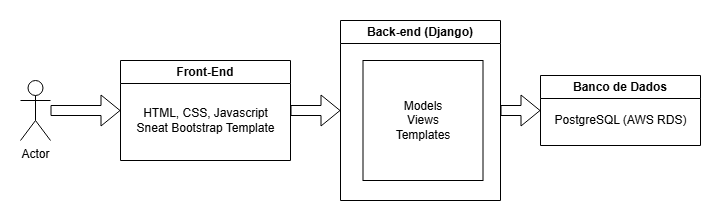

The diagram above was exported from draw.io. Its source (the exported page's mxGraphModel, read from the mxfile embedded in the PNG):
<mxGraphModel dx="983" dy="546" grid="1" gridSize="10" guides="1" tooltips="1" connect="1" arrows="1" fold="1" page="1" pageScale="1" pageWidth="850" pageHeight="1100" math="0" shadow="0" extFonts="Permanent Marker^https://fonts.googleapis.com/css?family=Permanent+Marker">
  <root>
    <mxCell id="0" />
    <mxCell id="1" parent="0" />
    <mxCell id="Z2OpftJKiWXk_JwrFRkl-1" value="Actor" style="shape=umlActor;verticalLabelPosition=bottom;verticalAlign=top;html=1;outlineConnect=0;" vertex="1" parent="1">
      <mxGeometry x="50" y="310" width="30" height="60" as="geometry" />
    </mxCell>
    <mxCell id="Z2OpftJKiWXk_JwrFRkl-3" value="Front-End" style="swimlane;whiteSpace=wrap;html=1;" vertex="1" parent="1">
      <mxGeometry x="150" y="290" width="170" height="100" as="geometry" />
    </mxCell>
    <mxCell id="Z2OpftJKiWXk_JwrFRkl-4" value="HTML, CSS, Javascript&lt;br&gt;Sneat Bootstrap Template" style="text;html=1;align=center;verticalAlign=middle;resizable=0;points=[];autosize=1;strokeColor=none;fillColor=none;" vertex="1" parent="Z2OpftJKiWXk_JwrFRkl-3">
      <mxGeometry x="5" y="40" width="160" height="40" as="geometry" />
    </mxCell>
    <mxCell id="Z2OpftJKiWXk_JwrFRkl-5" value="Back-end (Django)" style="swimlane;whiteSpace=wrap;html=1;" vertex="1" parent="1">
      <mxGeometry x="370" y="250" width="160" height="180" as="geometry" />
    </mxCell>
    <mxCell id="Z2OpftJKiWXk_JwrFRkl-6" value="Models&lt;br&gt;Views&lt;br&gt;Templates" style="whiteSpace=wrap;html=1;aspect=fixed;" vertex="1" parent="Z2OpftJKiWXk_JwrFRkl-5">
      <mxGeometry x="22.5" y="40" width="120" height="120" as="geometry" />
    </mxCell>
    <mxCell id="Z2OpftJKiWXk_JwrFRkl-7" value="Banco de Dados" style="swimlane;whiteSpace=wrap;html=1;" vertex="1" parent="1">
      <mxGeometry x="570" y="305" width="160" height="70" as="geometry" />
    </mxCell>
    <mxCell id="Z2OpftJKiWXk_JwrFRkl-8" value="PostgreSQL (AWS RDS)" style="text;html=1;align=center;verticalAlign=middle;resizable=0;points=[];autosize=1;strokeColor=none;fillColor=none;" vertex="1" parent="Z2OpftJKiWXk_JwrFRkl-7">
      <mxGeometry y="30" width="160" height="30" as="geometry" />
    </mxCell>
    <mxCell id="Z2OpftJKiWXk_JwrFRkl-9" value="" style="shape=flexArrow;endArrow=classic;html=1;rounded=0;entryX=0;entryY=0.5;entryDx=0;entryDy=0;" edge="1" parent="1" source="Z2OpftJKiWXk_JwrFRkl-1" target="Z2OpftJKiWXk_JwrFRkl-3">
      <mxGeometry width="50" height="50" relative="1" as="geometry">
        <mxPoint x="400" y="430" as="sourcePoint" />
        <mxPoint x="150" y="330" as="targetPoint" />
      </mxGeometry>
    </mxCell>
    <mxCell id="Z2OpftJKiWXk_JwrFRkl-10" value="" style="shape=flexArrow;endArrow=classic;html=1;rounded=0;exitX=1;exitY=0.5;exitDx=0;exitDy=0;entryX=0;entryY=0.5;entryDx=0;entryDy=0;" edge="1" parent="1" source="Z2OpftJKiWXk_JwrFRkl-3" target="Z2OpftJKiWXk_JwrFRkl-5">
      <mxGeometry width="50" height="50" relative="1" as="geometry">
        <mxPoint x="400" y="430" as="sourcePoint" />
        <mxPoint x="450" y="380" as="targetPoint" />
      </mxGeometry>
    </mxCell>
    <mxCell id="Z2OpftJKiWXk_JwrFRkl-11" value="" style="shape=flexArrow;endArrow=classic;html=1;rounded=0;exitX=1;exitY=0.5;exitDx=0;exitDy=0;entryX=0;entryY=0.5;entryDx=0;entryDy=0;" edge="1" parent="1" source="Z2OpftJKiWXk_JwrFRkl-5" target="Z2OpftJKiWXk_JwrFRkl-7">
      <mxGeometry width="50" height="50" relative="1" as="geometry">
        <mxPoint x="400" y="430" as="sourcePoint" />
        <mxPoint x="570" y="330" as="targetPoint" />
      </mxGeometry>
    </mxCell>
  </root>
</mxGraphModel>